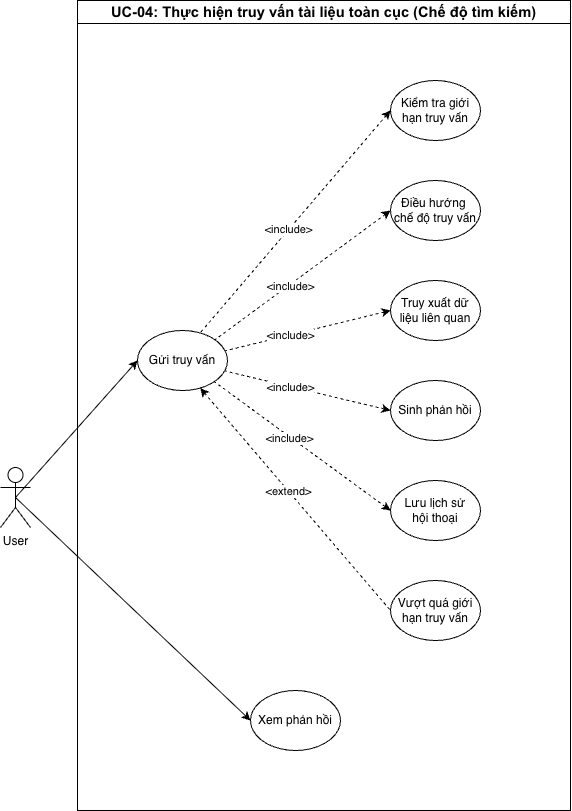

The diagram above was exported from draw.io. Its source (the exported page's mxGraphModel, read from the mxfile embedded in the PNG):
<mxGraphModel dx="1205" dy="3172" grid="1" gridSize="10" guides="1" tooltips="1" connect="1" arrows="1" fold="1" page="1" pageScale="1" pageWidth="1654" pageHeight="1169" math="0" shadow="0">
  <root>
    <mxCell id="0" />
    <mxCell id="1" parent="0" />
    <mxCell id="Hxrjml3uV8tck-NraJLj-1" edge="1" parent="1" source="Hxrjml3uV8tck-NraJLj-4" style="rounded=0;orthogonalLoop=1;jettySize=auto;html=1;exitX=0.5;exitY=0.5;exitDx=0;exitDy=0;exitPerimeter=0;entryX=0;entryY=0.5;entryDx=0;entryDy=0;" target="Hxrjml3uV8tck-NraJLj-8">
      <mxGeometry relative="1" as="geometry" />
    </mxCell>
    <mxCell id="Hxrjml3uV8tck-NraJLj-2" edge="1" parent="1" source="Hxrjml3uV8tck-NraJLj-4" style="rounded=0;orthogonalLoop=1;jettySize=auto;html=1;exitX=0.5;exitY=0.5;exitDx=0;exitDy=0;exitPerimeter=0;entryX=0;entryY=0.5;entryDx=0;entryDy=0;endArrow=classic;endFill=1;startArrow=none;startFill=0;" target="Hxrjml3uV8tck-NraJLj-9">
      <mxGeometry relative="1" as="geometry" />
    </mxCell>
    <mxCell id="Hxrjml3uV8tck-NraJLj-4" parent="1" style="shape=umlActor;verticalLabelPosition=bottom;verticalAlign=top;html=1;outlineConnect=0;" value="User" vertex="1">
      <mxGeometry height="60" width="30" x="130" y="-1783" as="geometry" />
    </mxCell>
    <mxCell id="Hxrjml3uV8tck-NraJLj-5" parent="1" style="swimlane;whiteSpace=wrap;html=1;" value="&lt;span style=&quot;font-weight:normal;&quot; id=&quot;docs-internal-guid-3ffb28cd-7fff-38de-2371-2a935100f93a&quot;&gt;&lt;span style=&quot;font-size: 11pt; font-family: Arial, sans-serif; background-color: transparent; font-weight: 700; font-variant: normal; vertical-align: baseline; white-space: pre-wrap;&quot;&gt;UC-04: Thực hiện truy vấn tài liệu toàn cục (Chế độ tìm kiếm)&lt;/span&gt;&lt;/span&gt;" vertex="1">
      <mxGeometry height="810" width="493" x="207" y="-2250" as="geometry" />
    </mxCell>
    <mxCell id="Hxrjml3uV8tck-NraJLj-6" edge="1" parent="Hxrjml3uV8tck-NraJLj-5" source="Hxrjml3uV8tck-NraJLj-8" style="rounded=0;orthogonalLoop=1;jettySize=auto;html=1;exitX=0.697;exitY=0.959;exitDx=0;exitDy=0;entryX=0;entryY=0.5;entryDx=0;entryDy=0;exitPerimeter=0;endArrow=none;endFill=0;startArrow=classic;startFill=1;dashed=1;" target="Hxrjml3uV8tck-NraJLj-19">
      <mxGeometry relative="1" as="geometry" />
    </mxCell>
    <mxCell id="Hxrjml3uV8tck-NraJLj-7" connectable="0" parent="Hxrjml3uV8tck-NraJLj-6" style="edgeLabel;html=1;align=center;verticalAlign=middle;resizable=0;points=[];" value="&amp;lt;extend&amp;gt;" vertex="1">
      <mxGeometry relative="1" x="-0.0764" as="geometry">
        <mxPoint as="offset" />
      </mxGeometry>
    </mxCell>
    <mxCell id="Hxrjml3uV8tck-NraJLj-8" parent="Hxrjml3uV8tck-NraJLj-5" style="ellipse;whiteSpace=wrap;html=1;" value="Gửi truy vấn" vertex="1">
      <mxGeometry height="60" width="90" x="60" y="330" as="geometry" />
    </mxCell>
    <mxCell id="Hxrjml3uV8tck-NraJLj-9" parent="Hxrjml3uV8tck-NraJLj-5" style="ellipse;whiteSpace=wrap;html=1;" value="Xem phản hồi" vertex="1">
      <mxGeometry height="60" width="90" x="173" y="690" as="geometry" />
    </mxCell>
    <mxCell id="Hxrjml3uV8tck-NraJLj-10" edge="1" parent="Hxrjml3uV8tck-NraJLj-5" source="Hxrjml3uV8tck-NraJLj-12" style="rounded=0;orthogonalLoop=1;jettySize=auto;html=1;exitX=0;exitY=0.5;exitDx=0;exitDy=0;entryX=1;entryY=0;entryDx=0;entryDy=0;startArrow=classic;startFill=1;endArrow=none;endFill=0;dashed=1;" target="Hxrjml3uV8tck-NraJLj-8">
      <mxGeometry relative="1" as="geometry" />
    </mxCell>
    <mxCell id="Hxrjml3uV8tck-NraJLj-11" connectable="0" parent="Hxrjml3uV8tck-NraJLj-10" style="edgeLabel;html=1;align=center;verticalAlign=middle;resizable=0;points=[];" value="&amp;lt;include&amp;gt;" vertex="1">
      <mxGeometry relative="1" x="0.1493" as="geometry">
        <mxPoint y="1" as="offset" />
      </mxGeometry>
    </mxCell>
    <mxCell id="Hxrjml3uV8tck-NraJLj-12" parent="Hxrjml3uV8tck-NraJLj-5" style="ellipse;whiteSpace=wrap;html=1;" value="Điều hướng&amp;nbsp;&lt;div&gt;chế độ truy vấn&lt;/div&gt;" vertex="1">
      <mxGeometry height="60" width="90" x="313" y="180" as="geometry" />
    </mxCell>
    <mxCell id="Hxrjml3uV8tck-NraJLj-13" parent="Hxrjml3uV8tck-NraJLj-5" style="ellipse;whiteSpace=wrap;html=1;" value="Kiểm tra giới hạn truy vấn" vertex="1">
      <mxGeometry height="60" width="90" x="313" y="80" as="geometry" />
    </mxCell>
    <mxCell id="Hxrjml3uV8tck-NraJLj-14" parent="Hxrjml3uV8tck-NraJLj-5" style="ellipse;whiteSpace=wrap;html=1;" value="Truy xuất dữ liệu liên quan" vertex="1">
      <mxGeometry height="60" width="90" x="313" y="280" as="geometry" />
    </mxCell>
    <mxCell id="Hxrjml3uV8tck-NraJLj-15" parent="Hxrjml3uV8tck-NraJLj-5" style="ellipse;whiteSpace=wrap;html=1;" value="Sinh phản hồi" vertex="1">
      <mxGeometry height="60" width="90" x="313" y="380" as="geometry" />
    </mxCell>
    <mxCell id="Hxrjml3uV8tck-NraJLj-16" edge="1" parent="Hxrjml3uV8tck-NraJLj-5" source="Hxrjml3uV8tck-NraJLj-18" style="rounded=0;orthogonalLoop=1;jettySize=auto;html=1;exitX=0;exitY=0.5;exitDx=0;exitDy=0;entryX=1;entryY=1;entryDx=0;entryDy=0;startArrow=classic;startFill=1;endArrow=none;endFill=0;dashed=1;" target="Hxrjml3uV8tck-NraJLj-8">
      <mxGeometry relative="1" as="geometry" />
    </mxCell>
    <mxCell id="Hxrjml3uV8tck-NraJLj-17" connectable="0" parent="Hxrjml3uV8tck-NraJLj-16" style="edgeLabel;html=1;align=center;verticalAlign=middle;resizable=0;points=[];" value="&amp;lt;include&amp;gt;" vertex="1">
      <mxGeometry relative="1" x="0.1491" y="1" as="geometry">
        <mxPoint as="offset" />
      </mxGeometry>
    </mxCell>
    <mxCell id="Hxrjml3uV8tck-NraJLj-18" parent="Hxrjml3uV8tck-NraJLj-5" style="ellipse;whiteSpace=wrap;html=1;" value="Lưu lịch sử&lt;div&gt;hội thoại&lt;/div&gt;" vertex="1">
      <mxGeometry height="60" width="90" x="313" y="480" as="geometry" />
    </mxCell>
    <mxCell id="Hxrjml3uV8tck-NraJLj-19" parent="Hxrjml3uV8tck-NraJLj-5" style="ellipse;whiteSpace=wrap;html=1;" value="Vượt quá giới hạn truy vấn" vertex="1">
      <mxGeometry height="60" width="90" x="313" y="580" as="geometry" />
    </mxCell>
    <mxCell id="Hxrjml3uV8tck-NraJLj-20" edge="1" parent="Hxrjml3uV8tck-NraJLj-5" source="Hxrjml3uV8tck-NraJLj-15" style="rounded=0;orthogonalLoop=1;jettySize=auto;html=1;exitX=0;exitY=0.5;exitDx=0;exitDy=0;entryX=0.973;entryY=0.675;entryDx=0;entryDy=0;entryPerimeter=0;startArrow=classic;startFill=1;endArrow=none;endFill=0;dashed=1;" target="Hxrjml3uV8tck-NraJLj-8">
      <mxGeometry relative="1" as="geometry" />
    </mxCell>
    <mxCell id="Hxrjml3uV8tck-NraJLj-21" connectable="0" parent="Hxrjml3uV8tck-NraJLj-20" style="edgeLabel;html=1;align=center;verticalAlign=middle;resizable=0;points=[];" value="&amp;lt;include&amp;gt;" vertex="1">
      <mxGeometry relative="1" x="0.2207" as="geometry">
        <mxPoint as="offset" />
      </mxGeometry>
    </mxCell>
    <mxCell id="Hxrjml3uV8tck-NraJLj-22" edge="1" parent="Hxrjml3uV8tck-NraJLj-5" source="Hxrjml3uV8tck-NraJLj-14" style="rounded=0;orthogonalLoop=1;jettySize=auto;html=1;exitX=0;exitY=0.5;exitDx=0;exitDy=0;entryX=0.965;entryY=0.342;entryDx=0;entryDy=0;entryPerimeter=0;startArrow=classic;startFill=1;endArrow=none;endFill=0;dashed=1;" target="Hxrjml3uV8tck-NraJLj-8">
      <mxGeometry relative="1" as="geometry" />
    </mxCell>
    <mxCell id="Hxrjml3uV8tck-NraJLj-23" connectable="0" parent="Hxrjml3uV8tck-NraJLj-22" style="edgeLabel;html=1;align=center;verticalAlign=middle;resizable=0;points=[];" value="&amp;lt;include&amp;gt;" vertex="1">
      <mxGeometry relative="1" x="0.2149" as="geometry">
        <mxPoint as="offset" />
      </mxGeometry>
    </mxCell>
    <mxCell id="Hxrjml3uV8tck-NraJLj-24" edge="1" parent="Hxrjml3uV8tck-NraJLj-5" source="Hxrjml3uV8tck-NraJLj-13" style="rounded=0;orthogonalLoop=1;jettySize=auto;html=1;exitX=0;exitY=0.5;exitDx=0;exitDy=0;entryX=0.691;entryY=0.049;entryDx=0;entryDy=0;entryPerimeter=0;startArrow=classic;startFill=1;endArrow=none;endFill=0;dashed=1;" target="Hxrjml3uV8tck-NraJLj-8">
      <mxGeometry relative="1" as="geometry" />
    </mxCell>
    <mxCell id="Hxrjml3uV8tck-NraJLj-25" connectable="0" parent="Hxrjml3uV8tck-NraJLj-24" style="edgeLabel;html=1;align=center;verticalAlign=middle;resizable=0;points=[];" value="&amp;lt;include&amp;gt;" vertex="1">
      <mxGeometry relative="1" x="0.0649" as="geometry">
        <mxPoint x="-1" as="offset" />
      </mxGeometry>
    </mxCell>
  </root>
</mxGraphModel>